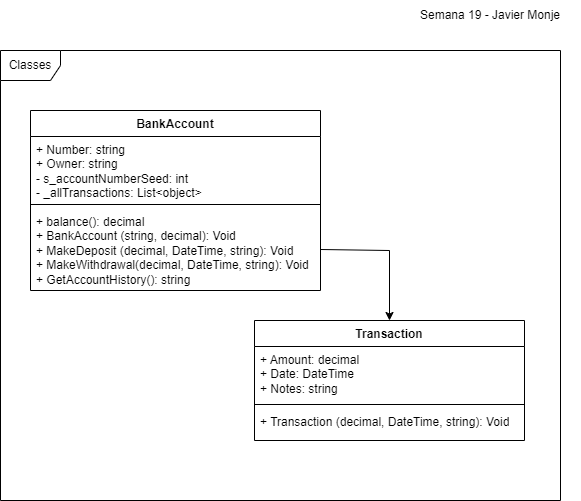

The diagram above was exported from draw.io. Its source (the exported page's mxGraphModel, read from the mxfile embedded in the PNG):
<mxGraphModel dx="880" dy="468" grid="1" gridSize="10" guides="1" tooltips="1" connect="1" arrows="1" fold="1" page="1" pageScale="1" pageWidth="827" pageHeight="1169" math="0" shadow="0">
  <root>
    <mxCell id="WIyWlLk6GJQsqaUBKTNV-0" />
    <mxCell id="WIyWlLk6GJQsqaUBKTNV-1" parent="WIyWlLk6GJQsqaUBKTNV-0" />
    <mxCell id="ezlNRtsUQRbv0qQ-4AbQ-0" value="Classes" style="shape=umlFrame;whiteSpace=wrap;html=1;pointerEvents=0;" vertex="1" parent="WIyWlLk6GJQsqaUBKTNV-1">
      <mxGeometry x="160" y="70" width="560" height="450" as="geometry" />
    </mxCell>
    <mxCell id="ezlNRtsUQRbv0qQ-4AbQ-1" value="BankAccount" style="swimlane;fontStyle=1;align=center;verticalAlign=top;childLayout=stackLayout;horizontal=1;startSize=26;horizontalStack=0;resizeParent=1;resizeParentMax=0;resizeLast=0;collapsible=1;marginBottom=0;whiteSpace=wrap;html=1;" vertex="1" parent="WIyWlLk6GJQsqaUBKTNV-1">
      <mxGeometry x="190" y="130" width="290" height="180" as="geometry" />
    </mxCell>
    <mxCell id="ezlNRtsUQRbv0qQ-4AbQ-2" value="+ Number: string&lt;div&gt;+ Owner: string&lt;/div&gt;&lt;div&gt;-&amp;nbsp;s_accountNumberSeed: int&lt;/div&gt;&lt;div&gt;-&amp;nbsp;_allTransactions: List&amp;lt;object&amp;gt;&lt;/div&gt;&lt;div&gt;&lt;br&gt;&lt;/div&gt;" style="text;strokeColor=none;fillColor=none;align=left;verticalAlign=top;spacingLeft=4;spacingRight=4;overflow=hidden;rotatable=0;points=[[0,0.5],[1,0.5]];portConstraint=eastwest;whiteSpace=wrap;html=1;" vertex="1" parent="ezlNRtsUQRbv0qQ-4AbQ-1">
      <mxGeometry y="26" width="290" height="64" as="geometry" />
    </mxCell>
    <mxCell id="ezlNRtsUQRbv0qQ-4AbQ-3" value="" style="line;strokeWidth=1;fillColor=none;align=left;verticalAlign=middle;spacingTop=-1;spacingLeft=3;spacingRight=3;rotatable=0;labelPosition=right;points=[];portConstraint=eastwest;strokeColor=inherit;" vertex="1" parent="ezlNRtsUQRbv0qQ-4AbQ-1">
      <mxGeometry y="90" width="290" height="8" as="geometry" />
    </mxCell>
    <mxCell id="ezlNRtsUQRbv0qQ-4AbQ-4" value="+ balance(): decimal&lt;div&gt;+ BankAccount (string, decimal): Void&lt;/div&gt;&lt;div&gt;+&amp;nbsp;&lt;span style=&quot;background-color: initial;&quot;&gt;MakeDeposit (decimal, DateTime, string): Void&lt;/span&gt;&lt;/div&gt;&lt;div&gt;+ MakeWithdrawal(decimal, DateTime, string): Void&lt;/div&gt;&lt;div&gt;+&amp;nbsp;GetAccountHistory(): string&lt;/div&gt;&lt;div&gt;&lt;br&gt;&lt;/div&gt;" style="text;strokeColor=none;fillColor=none;align=left;verticalAlign=top;spacingLeft=4;spacingRight=4;overflow=hidden;rotatable=0;points=[[0,0.5],[1,0.5]];portConstraint=eastwest;whiteSpace=wrap;html=1;" vertex="1" parent="ezlNRtsUQRbv0qQ-4AbQ-1">
      <mxGeometry y="98" width="290" height="82" as="geometry" />
    </mxCell>
    <mxCell id="ezlNRtsUQRbv0qQ-4AbQ-5" style="edgeStyle=orthogonalEdgeStyle;rounded=0;orthogonalLoop=1;jettySize=auto;html=1;exitX=1;exitY=0.5;exitDx=0;exitDy=0;" edge="1" parent="ezlNRtsUQRbv0qQ-4AbQ-1" source="ezlNRtsUQRbv0qQ-4AbQ-4" target="ezlNRtsUQRbv0qQ-4AbQ-4">
      <mxGeometry relative="1" as="geometry" />
    </mxCell>
    <mxCell id="ezlNRtsUQRbv0qQ-4AbQ-6" value="Transaction" style="swimlane;fontStyle=1;align=center;verticalAlign=top;childLayout=stackLayout;horizontal=1;startSize=26;horizontalStack=0;resizeParent=1;resizeParentMax=0;resizeLast=0;collapsible=1;marginBottom=0;whiteSpace=wrap;html=1;" vertex="1" parent="WIyWlLk6GJQsqaUBKTNV-1">
      <mxGeometry x="414" y="340" width="270" height="120" as="geometry" />
    </mxCell>
    <mxCell id="ezlNRtsUQRbv0qQ-4AbQ-7" value="&lt;div&gt;+ Amount: decimal&lt;/div&gt;&lt;div&gt;+ Date: DateTime&lt;/div&gt;&lt;div&gt;+ Notes: string&lt;/div&gt;" style="text;strokeColor=none;fillColor=none;align=left;verticalAlign=top;spacingLeft=4;spacingRight=4;overflow=hidden;rotatable=0;points=[[0,0.5],[1,0.5]];portConstraint=eastwest;whiteSpace=wrap;html=1;" vertex="1" parent="ezlNRtsUQRbv0qQ-4AbQ-6">
      <mxGeometry y="26" width="270" height="54" as="geometry" />
    </mxCell>
    <mxCell id="ezlNRtsUQRbv0qQ-4AbQ-8" value="" style="line;strokeWidth=1;fillColor=none;align=left;verticalAlign=middle;spacingTop=-1;spacingLeft=3;spacingRight=3;rotatable=0;labelPosition=right;points=[];portConstraint=eastwest;strokeColor=inherit;" vertex="1" parent="ezlNRtsUQRbv0qQ-4AbQ-6">
      <mxGeometry y="80" width="270" height="8" as="geometry" />
    </mxCell>
    <mxCell id="ezlNRtsUQRbv0qQ-4AbQ-9" value="&lt;div&gt;+ Transaction (decimal, DateTime, string): Void&lt;/div&gt;" style="text;strokeColor=none;fillColor=none;align=left;verticalAlign=top;spacingLeft=4;spacingRight=4;overflow=hidden;rotatable=0;points=[[0,0.5],[1,0.5]];portConstraint=eastwest;whiteSpace=wrap;html=1;" vertex="1" parent="ezlNRtsUQRbv0qQ-4AbQ-6">
      <mxGeometry y="88" width="270" height="32" as="geometry" />
    </mxCell>
    <mxCell id="ezlNRtsUQRbv0qQ-4AbQ-10" style="edgeStyle=orthogonalEdgeStyle;rounded=0;orthogonalLoop=1;jettySize=auto;html=1;exitX=1;exitY=0.5;exitDx=0;exitDy=0;" edge="1" parent="ezlNRtsUQRbv0qQ-4AbQ-6" source="ezlNRtsUQRbv0qQ-4AbQ-9" target="ezlNRtsUQRbv0qQ-4AbQ-9">
      <mxGeometry relative="1" as="geometry" />
    </mxCell>
    <mxCell id="ezlNRtsUQRbv0qQ-4AbQ-11" value="" style="endArrow=classic;html=1;rounded=0;exitX=1;exitY=0.5;exitDx=0;exitDy=0;entryX=0.5;entryY=0;entryDx=0;entryDy=0;" edge="1" parent="WIyWlLk6GJQsqaUBKTNV-1" source="ezlNRtsUQRbv0qQ-4AbQ-4" target="ezlNRtsUQRbv0qQ-4AbQ-6">
      <mxGeometry width="50" height="50" relative="1" as="geometry">
        <mxPoint x="310" y="320" as="sourcePoint" />
        <mxPoint x="360" y="270" as="targetPoint" />
        <Array as="points">
          <mxPoint x="549" y="270" />
        </Array>
      </mxGeometry>
    </mxCell>
    <mxCell id="ezlNRtsUQRbv0qQ-4AbQ-12" value="Semana 19 - Javier Monje" style="text;html=1;align=center;verticalAlign=middle;whiteSpace=wrap;rounded=0;" vertex="1" parent="WIyWlLk6GJQsqaUBKTNV-1">
      <mxGeometry x="560" y="20" width="180" height="30" as="geometry" />
    </mxCell>
  </root>
</mxGraphModel>